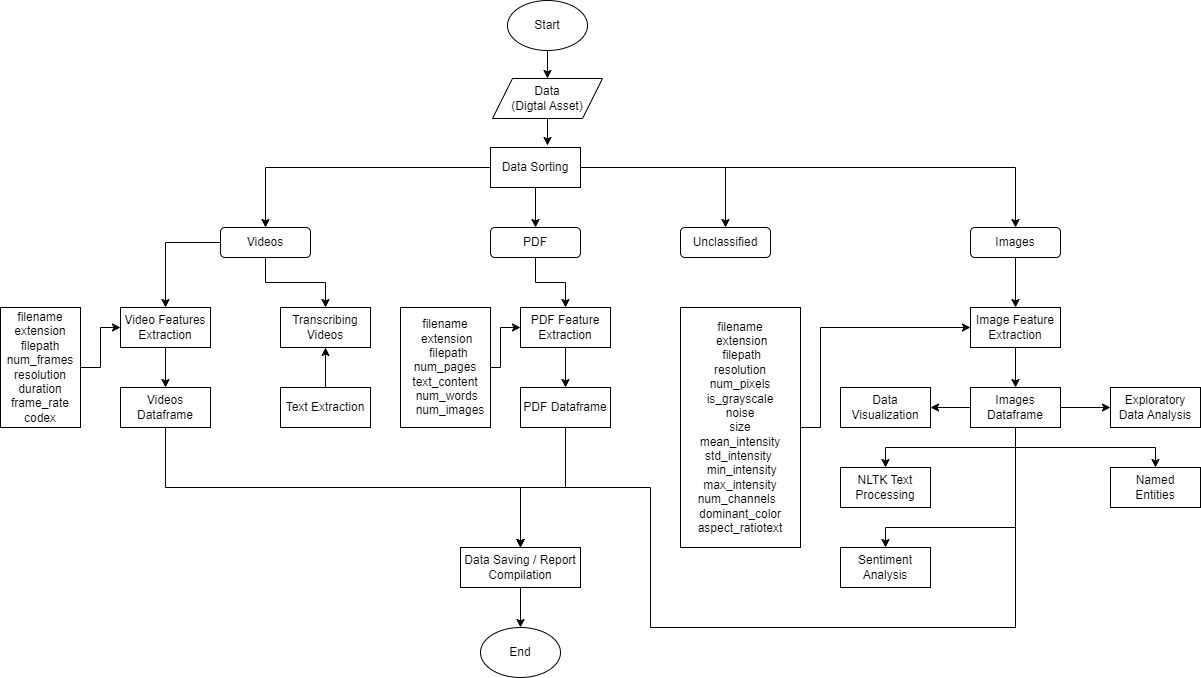

The diagram above was exported from draw.io. Its source (the exported page's mxGraphModel, read from the mxfile embedded in the PNG):
<mxGraphModel dx="2185" dy="682" grid="1" gridSize="10" guides="1" tooltips="1" connect="1" arrows="1" fold="1" page="1" pageScale="1" pageWidth="850" pageHeight="1100" math="0" shadow="0">
  <root>
    <mxCell id="0" />
    <mxCell id="1" parent="0" />
    <mxCell id="aNGNzubbDf6U1Tl6OONa-52" style="edgeStyle=orthogonalEdgeStyle;rounded=0;orthogonalLoop=1;jettySize=auto;html=1;entryX=0.5;entryY=0;entryDx=0;entryDy=0;" edge="1" parent="1" source="aNGNzubbDf6U1Tl6OONa-1" target="aNGNzubbDf6U1Tl6OONa-2">
      <mxGeometry relative="1" as="geometry" />
    </mxCell>
    <mxCell id="aNGNzubbDf6U1Tl6OONa-1" value="Start" style="ellipse;whiteSpace=wrap;html=1;" vertex="1" parent="1">
      <mxGeometry x="307" y="93" width="80" height="50" as="geometry" />
    </mxCell>
    <mxCell id="aNGNzubbDf6U1Tl6OONa-2" value="Data&lt;br&gt;(Digtal Asset)" style="shape=parallelogram;perimeter=parallelogramPerimeter;whiteSpace=wrap;html=1;fixedSize=1;" vertex="1" parent="1">
      <mxGeometry x="292" y="171" width="110" height="40" as="geometry" />
    </mxCell>
    <mxCell id="aNGNzubbDf6U1Tl6OONa-54" style="edgeStyle=orthogonalEdgeStyle;rounded=0;orthogonalLoop=1;jettySize=auto;html=1;entryX=0.5;entryY=0;entryDx=0;entryDy=0;" edge="1" parent="1" source="aNGNzubbDf6U1Tl6OONa-3" target="aNGNzubbDf6U1Tl6OONa-8">
      <mxGeometry relative="1" as="geometry" />
    </mxCell>
    <mxCell id="aNGNzubbDf6U1Tl6OONa-57" style="edgeStyle=orthogonalEdgeStyle;rounded=0;orthogonalLoop=1;jettySize=auto;html=1;entryX=0.5;entryY=0;entryDx=0;entryDy=0;" edge="1" parent="1" source="aNGNzubbDf6U1Tl6OONa-3" target="aNGNzubbDf6U1Tl6OONa-4">
      <mxGeometry relative="1" as="geometry" />
    </mxCell>
    <mxCell id="aNGNzubbDf6U1Tl6OONa-58" style="edgeStyle=orthogonalEdgeStyle;rounded=0;orthogonalLoop=1;jettySize=auto;html=1;entryX=0.5;entryY=0;entryDx=0;entryDy=0;" edge="1" parent="1" source="aNGNzubbDf6U1Tl6OONa-3" target="aNGNzubbDf6U1Tl6OONa-10">
      <mxGeometry relative="1" as="geometry" />
    </mxCell>
    <mxCell id="aNGNzubbDf6U1Tl6OONa-59" style="edgeStyle=orthogonalEdgeStyle;rounded=0;orthogonalLoop=1;jettySize=auto;html=1;entryX=0.5;entryY=0;entryDx=0;entryDy=0;" edge="1" parent="1" source="aNGNzubbDf6U1Tl6OONa-3" target="aNGNzubbDf6U1Tl6OONa-9">
      <mxGeometry relative="1" as="geometry" />
    </mxCell>
    <mxCell id="aNGNzubbDf6U1Tl6OONa-3" value="Data Sorting" style="rounded=0;whiteSpace=wrap;html=1;" vertex="1" parent="1">
      <mxGeometry x="290" y="240" width="90" height="40" as="geometry" />
    </mxCell>
    <mxCell id="aNGNzubbDf6U1Tl6OONa-20" style="edgeStyle=orthogonalEdgeStyle;rounded=0;orthogonalLoop=1;jettySize=auto;html=1;entryX=0.5;entryY=0;entryDx=0;entryDy=0;" edge="1" parent="1" source="aNGNzubbDf6U1Tl6OONa-4" target="aNGNzubbDf6U1Tl6OONa-11">
      <mxGeometry relative="1" as="geometry" />
    </mxCell>
    <mxCell id="aNGNzubbDf6U1Tl6OONa-21" style="edgeStyle=orthogonalEdgeStyle;rounded=0;orthogonalLoop=1;jettySize=auto;html=1;entryX=0.5;entryY=0;entryDx=0;entryDy=0;" edge="1" parent="1" source="aNGNzubbDf6U1Tl6OONa-4" target="aNGNzubbDf6U1Tl6OONa-17">
      <mxGeometry relative="1" as="geometry" />
    </mxCell>
    <mxCell id="aNGNzubbDf6U1Tl6OONa-4" value="Videos" style="rounded=1;whiteSpace=wrap;html=1;" vertex="1" parent="1">
      <mxGeometry x="20" y="320" width="90" height="30" as="geometry" />
    </mxCell>
    <mxCell id="aNGNzubbDf6U1Tl6OONa-45" style="edgeStyle=orthogonalEdgeStyle;rounded=0;orthogonalLoop=1;jettySize=auto;html=1;entryX=0.5;entryY=0;entryDx=0;entryDy=0;" edge="1" parent="1" source="aNGNzubbDf6U1Tl6OONa-8" target="aNGNzubbDf6U1Tl6OONa-43">
      <mxGeometry relative="1" as="geometry" />
    </mxCell>
    <mxCell id="aNGNzubbDf6U1Tl6OONa-8" value="PDF" style="rounded=1;whiteSpace=wrap;html=1;" vertex="1" parent="1">
      <mxGeometry x="290" y="320" width="90" height="30" as="geometry" />
    </mxCell>
    <mxCell id="aNGNzubbDf6U1Tl6OONa-33" style="edgeStyle=orthogonalEdgeStyle;rounded=0;orthogonalLoop=1;jettySize=auto;html=1;entryX=0.5;entryY=0;entryDx=0;entryDy=0;" edge="1" parent="1" source="aNGNzubbDf6U1Tl6OONa-9" target="aNGNzubbDf6U1Tl6OONa-26">
      <mxGeometry relative="1" as="geometry" />
    </mxCell>
    <mxCell id="aNGNzubbDf6U1Tl6OONa-9" value="Images" style="rounded=1;whiteSpace=wrap;html=1;" vertex="1" parent="1">
      <mxGeometry x="770" y="320" width="90" height="30" as="geometry" />
    </mxCell>
    <mxCell id="aNGNzubbDf6U1Tl6OONa-10" value="Unclassified" style="rounded=1;whiteSpace=wrap;html=1;" vertex="1" parent="1">
      <mxGeometry x="480" y="320" width="90" height="30" as="geometry" />
    </mxCell>
    <mxCell id="aNGNzubbDf6U1Tl6OONa-24" style="edgeStyle=orthogonalEdgeStyle;rounded=0;orthogonalLoop=1;jettySize=auto;html=1;entryX=0.5;entryY=0;entryDx=0;entryDy=0;" edge="1" parent="1" source="aNGNzubbDf6U1Tl6OONa-11" target="aNGNzubbDf6U1Tl6OONa-19">
      <mxGeometry relative="1" as="geometry" />
    </mxCell>
    <mxCell id="aNGNzubbDf6U1Tl6OONa-11" value="Video Features Extraction" style="rounded=0;whiteSpace=wrap;html=1;" vertex="1" parent="1">
      <mxGeometry x="-80" y="400" width="90" height="40" as="geometry" />
    </mxCell>
    <mxCell id="aNGNzubbDf6U1Tl6OONa-22" style="edgeStyle=orthogonalEdgeStyle;rounded=0;orthogonalLoop=1;jettySize=auto;html=1;entryX=0;entryY=0.5;entryDx=0;entryDy=0;" edge="1" parent="1" source="aNGNzubbDf6U1Tl6OONa-16" target="aNGNzubbDf6U1Tl6OONa-11">
      <mxGeometry relative="1" as="geometry" />
    </mxCell>
    <mxCell id="aNGNzubbDf6U1Tl6OONa-16" value="filename&lt;br style=&quot;border-color: var(--border-color);&quot;&gt;&lt;span style=&quot;&quot;&gt;extension&lt;/span&gt;&lt;br style=&quot;border-color: var(--border-color);&quot;&gt;&lt;span style=&quot;&quot;&gt;filepath&lt;/span&gt;&lt;br style=&quot;border-color: var(--border-color);&quot;&gt;&lt;span style=&quot;&quot;&gt;num_frames&lt;/span&gt;&lt;br style=&quot;border-color: var(--border-color);&quot;&gt;&lt;span style=&quot;&quot;&gt;resolution&lt;/span&gt;&lt;br style=&quot;border-color: var(--border-color);&quot;&gt;&lt;span style=&quot;&quot;&gt;duration&lt;/span&gt;&lt;br style=&quot;border-color: var(--border-color);&quot;&gt;&lt;span style=&quot;&quot;&gt;frame_rate&lt;/span&gt;&lt;br style=&quot;border-color: var(--border-color);&quot;&gt;&lt;span style=&quot;&quot;&gt;codex&lt;/span&gt;" style="rounded=0;whiteSpace=wrap;html=1;" vertex="1" parent="1">
      <mxGeometry x="-200" y="400" width="80" height="120" as="geometry" />
    </mxCell>
    <mxCell id="aNGNzubbDf6U1Tl6OONa-17" value="Transcribing Videos" style="rounded=0;whiteSpace=wrap;html=1;" vertex="1" parent="1">
      <mxGeometry x="80" y="400" width="90" height="40" as="geometry" />
    </mxCell>
    <mxCell id="aNGNzubbDf6U1Tl6OONa-23" style="edgeStyle=orthogonalEdgeStyle;rounded=0;orthogonalLoop=1;jettySize=auto;html=1;entryX=0.5;entryY=1;entryDx=0;entryDy=0;" edge="1" parent="1" source="aNGNzubbDf6U1Tl6OONa-18" target="aNGNzubbDf6U1Tl6OONa-17">
      <mxGeometry relative="1" as="geometry" />
    </mxCell>
    <mxCell id="aNGNzubbDf6U1Tl6OONa-18" value="Text Extraction" style="rounded=0;whiteSpace=wrap;html=1;" vertex="1" parent="1">
      <mxGeometry x="80" y="480" width="90" height="40" as="geometry" />
    </mxCell>
    <mxCell id="aNGNzubbDf6U1Tl6OONa-49" style="edgeStyle=orthogonalEdgeStyle;rounded=0;orthogonalLoop=1;jettySize=auto;html=1;entryX=0.5;entryY=0;entryDx=0;entryDy=0;" edge="1" parent="1" source="aNGNzubbDf6U1Tl6OONa-19" target="aNGNzubbDf6U1Tl6OONa-48">
      <mxGeometry relative="1" as="geometry">
        <Array as="points">
          <mxPoint x="-35" y="580" />
          <mxPoint x="320" y="580" />
        </Array>
      </mxGeometry>
    </mxCell>
    <mxCell id="aNGNzubbDf6U1Tl6OONa-19" value="Videos Dataframe" style="rounded=0;whiteSpace=wrap;html=1;" vertex="1" parent="1">
      <mxGeometry x="-80" y="480" width="90" height="40" as="geometry" />
    </mxCell>
    <mxCell id="aNGNzubbDf6U1Tl6OONa-35" style="edgeStyle=orthogonalEdgeStyle;rounded=0;orthogonalLoop=1;jettySize=auto;html=1;entryX=0;entryY=0.5;entryDx=0;entryDy=0;" edge="1" parent="1" source="aNGNzubbDf6U1Tl6OONa-25" target="aNGNzubbDf6U1Tl6OONa-26">
      <mxGeometry relative="1" as="geometry">
        <Array as="points">
          <mxPoint x="620" y="520" />
          <mxPoint x="620" y="420" />
        </Array>
      </mxGeometry>
    </mxCell>
    <mxCell id="aNGNzubbDf6U1Tl6OONa-25" value="&lt;div style=&quot;&quot;&gt;filename&lt;/div&gt;&lt;div style=&quot;&quot;&gt;&amp;nbsp;extension&lt;/div&gt;&lt;div style=&quot;&quot;&gt;&amp;nbsp; &amp;nbsp; &amp;nbsp; &amp;nbsp; filepath&lt;span style=&quot;background-color: initial;&quot;&gt;&amp;nbsp; &amp;nbsp; &amp;nbsp; &amp;nbsp; resolution&lt;/span&gt;&lt;/div&gt;&lt;div style=&quot;&quot;&gt;&lt;span style=&quot;background-color: initial;&quot;&gt;num_pixels&lt;/span&gt;&lt;/div&gt;&lt;div style=&quot;&quot;&gt;is_grayscale&lt;/div&gt;&lt;div style=&quot;&quot;&gt;noise&lt;/div&gt;&lt;div style=&quot;&quot;&gt;size&lt;/div&gt;&lt;div style=&quot;&quot;&gt;&amp;nbsp;mean_intensity&amp;nbsp;&lt;/div&gt;&lt;div style=&quot;&quot;&gt;&amp;nbsp; &amp;nbsp;std_intensity&amp;nbsp;&lt;span style=&quot;background-color: initial;&quot;&gt;&amp;nbsp; &amp;nbsp; &amp;nbsp;min_intensity&lt;/span&gt;&lt;/div&gt;&lt;div style=&quot;&quot;&gt;&amp;nbsp; max_intensity&amp;nbsp;&lt;span style=&quot;background-color: initial;&quot;&gt;&amp;nbsp; num_channels&amp;nbsp;&lt;/span&gt;&lt;span style=&quot;background-color: initial;&quot;&gt;&amp;nbsp; &amp;nbsp;dominant_color&amp;nbsp;&lt;/span&gt;&lt;/div&gt;&lt;div style=&quot;&quot;&gt;aspect_ratio&lt;span style=&quot;background-color: initial;&quot;&gt;text&lt;/span&gt;&lt;/div&gt;" style="whiteSpace=wrap;html=1;align=center;" vertex="1" parent="1">
      <mxGeometry x="480" y="400" width="120" height="240" as="geometry" />
    </mxCell>
    <mxCell id="aNGNzubbDf6U1Tl6OONa-34" style="edgeStyle=orthogonalEdgeStyle;rounded=0;orthogonalLoop=1;jettySize=auto;html=1;entryX=0.5;entryY=0;entryDx=0;entryDy=0;" edge="1" parent="1" source="aNGNzubbDf6U1Tl6OONa-26" target="aNGNzubbDf6U1Tl6OONa-27">
      <mxGeometry relative="1" as="geometry" />
    </mxCell>
    <mxCell id="aNGNzubbDf6U1Tl6OONa-26" value="Image Feature Extraction" style="rounded=0;whiteSpace=wrap;html=1;" vertex="1" parent="1">
      <mxGeometry x="770" y="400" width="90" height="40" as="geometry" />
    </mxCell>
    <mxCell id="aNGNzubbDf6U1Tl6OONa-36" style="edgeStyle=orthogonalEdgeStyle;rounded=0;orthogonalLoop=1;jettySize=auto;html=1;entryX=1;entryY=0.5;entryDx=0;entryDy=0;" edge="1" parent="1" source="aNGNzubbDf6U1Tl6OONa-27" target="aNGNzubbDf6U1Tl6OONa-29">
      <mxGeometry relative="1" as="geometry" />
    </mxCell>
    <mxCell id="aNGNzubbDf6U1Tl6OONa-37" style="edgeStyle=orthogonalEdgeStyle;rounded=0;orthogonalLoop=1;jettySize=auto;html=1;" edge="1" parent="1" source="aNGNzubbDf6U1Tl6OONa-27" target="aNGNzubbDf6U1Tl6OONa-28">
      <mxGeometry relative="1" as="geometry" />
    </mxCell>
    <mxCell id="aNGNzubbDf6U1Tl6OONa-38" style="edgeStyle=orthogonalEdgeStyle;rounded=0;orthogonalLoop=1;jettySize=auto;html=1;entryX=0.5;entryY=0;entryDx=0;entryDy=0;" edge="1" parent="1" source="aNGNzubbDf6U1Tl6OONa-27" target="aNGNzubbDf6U1Tl6OONa-30">
      <mxGeometry relative="1" as="geometry">
        <Array as="points">
          <mxPoint x="815" y="540" />
          <mxPoint x="685" y="540" />
        </Array>
      </mxGeometry>
    </mxCell>
    <mxCell id="aNGNzubbDf6U1Tl6OONa-39" style="edgeStyle=orthogonalEdgeStyle;rounded=0;orthogonalLoop=1;jettySize=auto;html=1;entryX=0.5;entryY=0;entryDx=0;entryDy=0;" edge="1" parent="1" source="aNGNzubbDf6U1Tl6OONa-27" target="aNGNzubbDf6U1Tl6OONa-32">
      <mxGeometry relative="1" as="geometry">
        <Array as="points">
          <mxPoint x="815" y="540" />
          <mxPoint x="955" y="540" />
        </Array>
      </mxGeometry>
    </mxCell>
    <mxCell id="aNGNzubbDf6U1Tl6OONa-40" style="edgeStyle=orthogonalEdgeStyle;rounded=0;orthogonalLoop=1;jettySize=auto;html=1;entryX=0.5;entryY=0;entryDx=0;entryDy=0;" edge="1" parent="1" source="aNGNzubbDf6U1Tl6OONa-27" target="aNGNzubbDf6U1Tl6OONa-31">
      <mxGeometry relative="1" as="geometry">
        <Array as="points">
          <mxPoint x="815" y="620" />
          <mxPoint x="685" y="620" />
        </Array>
      </mxGeometry>
    </mxCell>
    <mxCell id="aNGNzubbDf6U1Tl6OONa-51" style="edgeStyle=orthogonalEdgeStyle;rounded=0;orthogonalLoop=1;jettySize=auto;html=1;entryX=0.5;entryY=0;entryDx=0;entryDy=0;" edge="1" parent="1" source="aNGNzubbDf6U1Tl6OONa-27" target="aNGNzubbDf6U1Tl6OONa-48">
      <mxGeometry relative="1" as="geometry">
        <Array as="points">
          <mxPoint x="815" y="720" />
          <mxPoint x="450" y="720" />
          <mxPoint x="450" y="580" />
          <mxPoint x="320" y="580" />
        </Array>
      </mxGeometry>
    </mxCell>
    <mxCell id="aNGNzubbDf6U1Tl6OONa-27" value="Images Dataframe" style="rounded=0;whiteSpace=wrap;html=1;" vertex="1" parent="1">
      <mxGeometry x="770" y="480" width="90" height="40" as="geometry" />
    </mxCell>
    <mxCell id="aNGNzubbDf6U1Tl6OONa-28" value="Exploratory Data Analysis" style="rounded=0;whiteSpace=wrap;html=1;" vertex="1" parent="1">
      <mxGeometry x="910" y="480" width="90" height="40" as="geometry" />
    </mxCell>
    <mxCell id="aNGNzubbDf6U1Tl6OONa-29" value="Data Visualization" style="rounded=0;whiteSpace=wrap;html=1;" vertex="1" parent="1">
      <mxGeometry x="640" y="480" width="90" height="40" as="geometry" />
    </mxCell>
    <mxCell id="aNGNzubbDf6U1Tl6OONa-30" value="NLTK Text Processing" style="rounded=0;whiteSpace=wrap;html=1;" vertex="1" parent="1">
      <mxGeometry x="640" y="560" width="90" height="40" as="geometry" />
    </mxCell>
    <mxCell id="aNGNzubbDf6U1Tl6OONa-31" value="Sentiment Analysis" style="rounded=0;whiteSpace=wrap;html=1;" vertex="1" parent="1">
      <mxGeometry x="640" y="640" width="90" height="40" as="geometry" />
    </mxCell>
    <mxCell id="aNGNzubbDf6U1Tl6OONa-32" value="Named &lt;br&gt;&amp;nbsp;Entities&amp;nbsp;" style="rounded=0;whiteSpace=wrap;html=1;" vertex="1" parent="1">
      <mxGeometry x="910" y="560" width="90" height="40" as="geometry" />
    </mxCell>
    <mxCell id="aNGNzubbDf6U1Tl6OONa-46" style="edgeStyle=orthogonalEdgeStyle;rounded=0;orthogonalLoop=1;jettySize=auto;html=1;" edge="1" parent="1" source="aNGNzubbDf6U1Tl6OONa-42" target="aNGNzubbDf6U1Tl6OONa-43">
      <mxGeometry relative="1" as="geometry">
        <Array as="points">
          <mxPoint x="300" y="460" />
          <mxPoint x="300" y="420" />
        </Array>
      </mxGeometry>
    </mxCell>
    <mxCell id="aNGNzubbDf6U1Tl6OONa-42" value="&lt;div style=&quot;border-color: var(--border-color);&quot;&gt;filename&lt;/div&gt;&lt;div style=&quot;border-color: var(--border-color);&quot;&gt;&amp;nbsp;extension&lt;/div&gt;&lt;div style=&quot;border-color: var(--border-color);&quot;&gt;&amp;nbsp; &amp;nbsp; &amp;nbsp; &amp;nbsp; filepath&amp;nbsp; &amp;nbsp; &amp;nbsp;&amp;nbsp;&lt;/div&gt;&lt;div style=&quot;border-color: var(--border-color);&quot;&gt;&lt;span style=&quot;border-color: var(--border-color); background-color: initial;&quot;&gt;num_pages&lt;/span&gt;&lt;/div&gt;&lt;div style=&quot;border-color: var(--border-color);&quot;&gt;text_content&lt;/div&gt;&lt;div style=&quot;border-color: var(--border-color);&quot;&gt;&amp;nbsp;num_words&lt;/div&gt;&lt;div style=&quot;border-color: var(--border-color);&quot;&gt;&amp;nbsp; &amp;nbsp;num_images&lt;/div&gt;" style="rounded=0;whiteSpace=wrap;html=1;" vertex="1" parent="1">
      <mxGeometry x="200" y="400" width="90" height="120" as="geometry" />
    </mxCell>
    <mxCell id="aNGNzubbDf6U1Tl6OONa-47" style="edgeStyle=orthogonalEdgeStyle;rounded=0;orthogonalLoop=1;jettySize=auto;html=1;entryX=0.5;entryY=0;entryDx=0;entryDy=0;" edge="1" parent="1" source="aNGNzubbDf6U1Tl6OONa-43" target="aNGNzubbDf6U1Tl6OONa-44">
      <mxGeometry relative="1" as="geometry" />
    </mxCell>
    <mxCell id="aNGNzubbDf6U1Tl6OONa-43" value="PDF Feature Extraction" style="rounded=0;whiteSpace=wrap;html=1;" vertex="1" parent="1">
      <mxGeometry x="320" y="400" width="90" height="40" as="geometry" />
    </mxCell>
    <mxCell id="aNGNzubbDf6U1Tl6OONa-50" style="edgeStyle=orthogonalEdgeStyle;rounded=0;orthogonalLoop=1;jettySize=auto;html=1;entryX=0.5;entryY=0;entryDx=0;entryDy=0;" edge="1" parent="1" source="aNGNzubbDf6U1Tl6OONa-44" target="aNGNzubbDf6U1Tl6OONa-48">
      <mxGeometry relative="1" as="geometry" />
    </mxCell>
    <mxCell id="aNGNzubbDf6U1Tl6OONa-44" value="PDF Dataframe" style="rounded=0;whiteSpace=wrap;html=1;" vertex="1" parent="1">
      <mxGeometry x="320" y="480" width="90" height="40" as="geometry" />
    </mxCell>
    <mxCell id="aNGNzubbDf6U1Tl6OONa-56" style="edgeStyle=orthogonalEdgeStyle;rounded=0;orthogonalLoop=1;jettySize=auto;html=1;entryX=0.5;entryY=0;entryDx=0;entryDy=0;" edge="1" parent="1" source="aNGNzubbDf6U1Tl6OONa-48" target="aNGNzubbDf6U1Tl6OONa-55">
      <mxGeometry relative="1" as="geometry" />
    </mxCell>
    <mxCell id="aNGNzubbDf6U1Tl6OONa-48" value="Data Saving / Report Compilation" style="rounded=0;whiteSpace=wrap;html=1;" vertex="1" parent="1">
      <mxGeometry x="260" y="640" width="120" height="40" as="geometry" />
    </mxCell>
    <mxCell id="aNGNzubbDf6U1Tl6OONa-53" style="edgeStyle=orthogonalEdgeStyle;rounded=0;orthogonalLoop=1;jettySize=auto;html=1;entryX=0.633;entryY=-0.05;entryDx=0;entryDy=0;entryPerimeter=0;" edge="1" parent="1" source="aNGNzubbDf6U1Tl6OONa-2" target="aNGNzubbDf6U1Tl6OONa-3">
      <mxGeometry relative="1" as="geometry" />
    </mxCell>
    <mxCell id="aNGNzubbDf6U1Tl6OONa-55" value="End" style="ellipse;whiteSpace=wrap;html=1;" vertex="1" parent="1">
      <mxGeometry x="280" y="720" width="80" height="50" as="geometry" />
    </mxCell>
  </root>
</mxGraphModel>